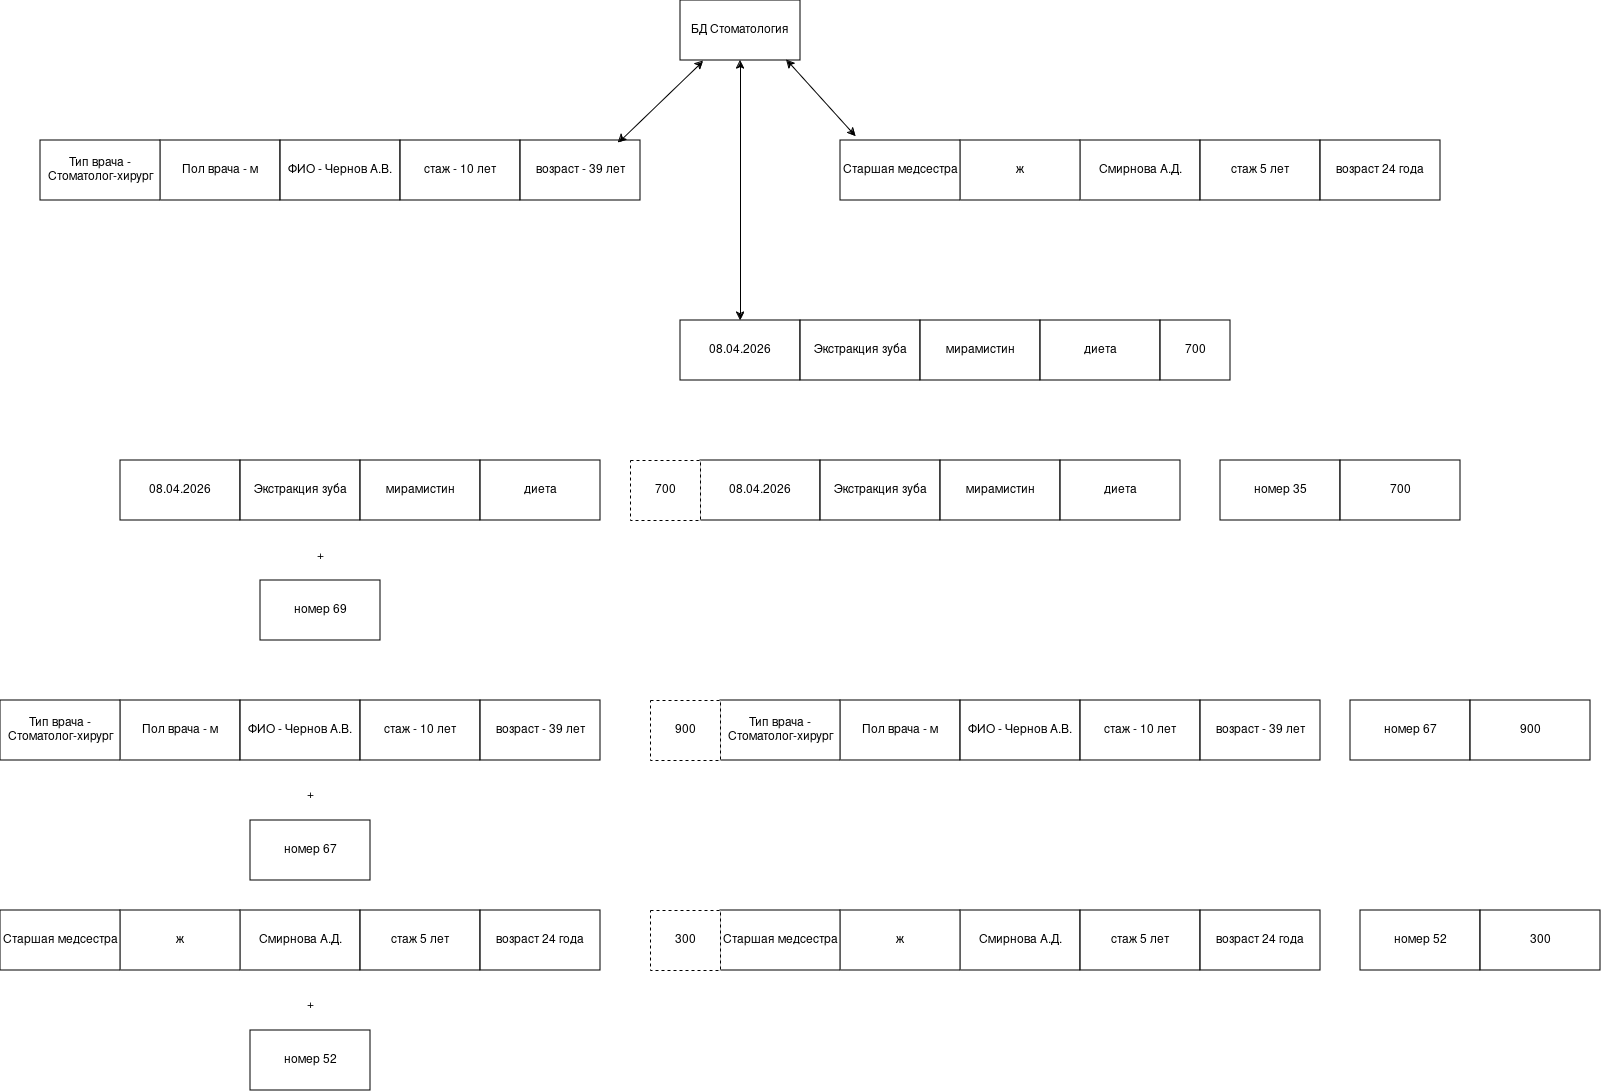

The diagram above was exported from draw.io. Its source (the exported page's mxGraphModel, read from the mxfile embedded in the PNG):
<mxGraphModel dx="2595" dy="899" grid="1" gridSize="10" guides="1" tooltips="1" connect="1" arrows="1" fold="1" page="1" pageScale="1" pageWidth="827" pageHeight="1169" math="0" shadow="0">
  <root>
    <mxCell id="0" />
    <mxCell id="1" parent="0" />
    <mxCell id="tGzQm7g1FaVMWZ4AqAkl-10" parent="1" style="rounded=0;whiteSpace=wrap;html=1;" value="Смирнова А.Д." vertex="1">
      <mxGeometry height="60" width="120" x="880" y="190" as="geometry" />
    </mxCell>
    <mxCell id="tGzQm7g1FaVMWZ4AqAkl-11" parent="1" style="rounded=0;whiteSpace=wrap;html=1;" value="ж" vertex="1">
      <mxGeometry height="60" width="120" x="760" y="190" as="geometry" />
    </mxCell>
    <mxCell id="tGzQm7g1FaVMWZ4AqAkl-12" parent="1" style="rounded=0;whiteSpace=wrap;html=1;" value="стаж 5 лет" vertex="1">
      <mxGeometry height="60" width="120" x="1000" y="190" as="geometry" />
    </mxCell>
    <mxCell id="tGzQm7g1FaVMWZ4AqAkl-21" parent="1" style="rounded=0;whiteSpace=wrap;html=1;" value="Пол врача - м" vertex="1">
      <mxGeometry height="60" width="120" x="-40" y="190" as="geometry" />
    </mxCell>
    <mxCell id="tGzQm7g1FaVMWZ4AqAkl-22" parent="1" style="rounded=0;whiteSpace=wrap;html=1;" value="ФИО - Чернов А.В." vertex="1">
      <mxGeometry height="60" width="120" x="80" y="190" as="geometry" />
    </mxCell>
    <mxCell id="wYNZ5OFiVZJL5elR8h1f-2" parent="1" style="rounded=0;whiteSpace=wrap;html=1;" value="возраст 24 года" vertex="1">
      <mxGeometry height="60" width="120" x="1120" y="190" as="geometry" />
    </mxCell>
    <mxCell id="wYNZ5OFiVZJL5elR8h1f-4" parent="1" style="rounded=0;whiteSpace=wrap;html=1;" value="стаж - 10 лет" vertex="1">
      <mxGeometry height="60" width="120" x="200" y="190" as="geometry" />
    </mxCell>
    <mxCell id="wYNZ5OFiVZJL5elR8h1f-5" parent="1" style="rounded=0;whiteSpace=wrap;html=1;" value="возраст - 39 лет" vertex="1">
      <mxGeometry height="60" width="120" x="320" y="190" as="geometry" />
    </mxCell>
    <mxCell id="wYNZ5OFiVZJL5elR8h1f-6" parent="1" style="rounded=0;whiteSpace=wrap;html=1;" value="Старшая медсестра" vertex="1">
      <mxGeometry height="60" width="120" x="640" y="190" as="geometry" />
    </mxCell>
    <mxCell id="wYNZ5OFiVZJL5elR8h1f-7" parent="1" style="rounded=0;whiteSpace=wrap;html=1;" value="Тип врача -Стоматолог-хирург" vertex="1">
      <mxGeometry height="60" width="120" x="-160" y="190" as="geometry" />
    </mxCell>
    <mxCell id="wYNZ5OFiVZJL5elR8h1f-24" parent="1" style="rounded=0;whiteSpace=wrap;html=1;" value="БД Стоматология" vertex="1">
      <mxGeometry height="60" width="120" x="480" y="50" as="geometry" />
    </mxCell>
    <mxCell id="ombuCK-qoOEZpfBJTrGa-8" edge="1" parent="1" source="wYNZ5OFiVZJL5elR8h1f-5" style="endArrow=classic;startArrow=classic;html=1;rounded=0;entryX=0.191;entryY=1.006;entryDx=0;entryDy=0;entryPerimeter=0;exitX=0.814;exitY=0.041;exitDx=0;exitDy=0;exitPerimeter=0;" target="wYNZ5OFiVZJL5elR8h1f-24" value="">
      <mxGeometry height="50" relative="1" width="50" as="geometry">
        <mxPoint x="455" y="190" as="sourcePoint" />
        <mxPoint x="505" y="140" as="targetPoint" />
      </mxGeometry>
    </mxCell>
    <mxCell id="ombuCK-qoOEZpfBJTrGa-10" edge="1" parent="1" source="wYNZ5OFiVZJL5elR8h1f-6" style="endArrow=classic;startArrow=classic;html=1;rounded=0;exitX=0.129;exitY=-0.064;exitDx=0;exitDy=0;entryX=0.884;entryY=0.989;entryDx=0;entryDy=0;entryPerimeter=0;exitPerimeter=0;" target="wYNZ5OFiVZJL5elR8h1f-24" value="">
      <mxGeometry height="50" relative="1" width="50" as="geometry">
        <mxPoint x="625" y="190" as="sourcePoint" />
        <mxPoint x="580" y="140" as="targetPoint" />
      </mxGeometry>
    </mxCell>
    <mxCell id="ombuCK-qoOEZpfBJTrGa-13" parent="1" style="rounded=0;whiteSpace=wrap;html=1;" value="08.04.2026" vertex="1">
      <mxGeometry height="60" width="120" x="480" y="370" as="geometry" />
    </mxCell>
    <mxCell id="ombuCK-qoOEZpfBJTrGa-14" parent="1" style="rounded=0;whiteSpace=wrap;html=1;" value="Экстракция зуба" vertex="1">
      <mxGeometry height="60" width="120" x="600" y="370" as="geometry" />
    </mxCell>
    <mxCell id="ombuCK-qoOEZpfBJTrGa-15" parent="1" style="rounded=0;whiteSpace=wrap;html=1;" value="мирамистин" vertex="1">
      <mxGeometry height="60" width="120" x="720" y="370" as="geometry" />
    </mxCell>
    <mxCell id="ombuCK-qoOEZpfBJTrGa-16" parent="1" style="rounded=0;whiteSpace=wrap;html=1;" value="диета" vertex="1">
      <mxGeometry height="60" width="120" x="840" y="370" as="geometry" />
    </mxCell>
    <mxCell id="ombuCK-qoOEZpfBJTrGa-17" parent="1" style="rounded=0;whiteSpace=wrap;html=1;" value="700" vertex="1">
      <mxGeometry height="60" width="70" x="960" y="370" as="geometry" />
    </mxCell>
    <mxCell id="ombuCK-qoOEZpfBJTrGa-19" edge="1" parent="1" source="ombuCK-qoOEZpfBJTrGa-13" style="endArrow=classic;startArrow=classic;html=1;rounded=0;entryX=0.5;entryY=1;entryDx=0;entryDy=0;exitX=0.5;exitY=0;exitDx=0;exitDy=0;" target="wYNZ5OFiVZJL5elR8h1f-24" value="">
      <mxGeometry height="50" relative="1" width="50" as="geometry">
        <mxPoint x="540" y="360" as="sourcePoint" />
        <mxPoint x="518" y="150" as="targetPoint" />
      </mxGeometry>
    </mxCell>
    <mxCell id="ombuCK-qoOEZpfBJTrGa-20" parent="1" style="rounded=0;whiteSpace=wrap;html=1;" value="08.04.2026" vertex="1">
      <mxGeometry height="60" width="120" x="-80" y="510" as="geometry" />
    </mxCell>
    <mxCell id="ombuCK-qoOEZpfBJTrGa-21" parent="1" style="rounded=0;whiteSpace=wrap;html=1;" value="Экстракция зуба" vertex="1">
      <mxGeometry height="60" width="120" x="40" y="510" as="geometry" />
    </mxCell>
    <mxCell id="ombuCK-qoOEZpfBJTrGa-22" parent="1" style="rounded=0;whiteSpace=wrap;html=1;" value="мирамистин" vertex="1">
      <mxGeometry height="60" width="120" x="160" y="510" as="geometry" />
    </mxCell>
    <mxCell id="ombuCK-qoOEZpfBJTrGa-23" parent="1" style="rounded=0;whiteSpace=wrap;html=1;" value="диета" vertex="1">
      <mxGeometry height="60" width="120" x="280" y="510" as="geometry" />
    </mxCell>
    <mxCell id="ombuCK-qoOEZpfBJTrGa-25" parent="1" style="rounded=0;whiteSpace=wrap;html=1;" value="08.04.2026" vertex="1">
      <mxGeometry height="60" width="120" x="500" y="510" as="geometry" />
    </mxCell>
    <mxCell id="ombuCK-qoOEZpfBJTrGa-26" parent="1" style="rounded=0;whiteSpace=wrap;html=1;" value="Экстракция зуба" vertex="1">
      <mxGeometry height="60" width="120" x="620" y="510" as="geometry" />
    </mxCell>
    <mxCell id="ombuCK-qoOEZpfBJTrGa-27" parent="1" style="rounded=0;whiteSpace=wrap;html=1;" value="мирамистин" vertex="1">
      <mxGeometry height="60" width="120" x="740" y="510" as="geometry" />
    </mxCell>
    <mxCell id="ombuCK-qoOEZpfBJTrGa-28" parent="1" style="rounded=0;whiteSpace=wrap;html=1;" value="диета" vertex="1">
      <mxGeometry height="60" width="120" x="860" y="510" as="geometry" />
    </mxCell>
    <mxCell id="ombuCK-qoOEZpfBJTrGa-29" parent="1" style="rounded=0;whiteSpace=wrap;html=1;dashed=1;" value="700" vertex="1">
      <mxGeometry height="60" width="70" x="430" y="510" as="geometry" />
    </mxCell>
    <mxCell id="ombuCK-qoOEZpfBJTrGa-35" parent="1" style="rounded=0;whiteSpace=wrap;html=1;" value="номер 69" vertex="1">
      <mxGeometry height="60" width="120" x="60" y="630" as="geometry" />
    </mxCell>
    <mxCell id="ombuCK-qoOEZpfBJTrGa-36" parent="1" style="text;html=1;whiteSpace=wrap;strokeColor=none;fillColor=none;align=center;verticalAlign=middle;rounded=0;" value="+" vertex="1">
      <mxGeometry height="30" width="60" x="90" y="591" as="geometry" />
    </mxCell>
    <mxCell id="ombuCK-qoOEZpfBJTrGa-37" parent="1" style="rounded=0;whiteSpace=wrap;html=1;" value="номер 35" vertex="1">
      <mxGeometry height="60" width="120" x="1020" y="510" as="geometry" />
    </mxCell>
    <mxCell id="ombuCK-qoOEZpfBJTrGa-38" parent="1" style="rounded=0;whiteSpace=wrap;html=1;" value="700" vertex="1">
      <mxGeometry height="60" width="120" x="1140" y="510" as="geometry" />
    </mxCell>
    <mxCell id="ombuCK-qoOEZpfBJTrGa-39" parent="1" style="rounded=0;whiteSpace=wrap;html=1;" value="Пол врача - м" vertex="1">
      <mxGeometry height="60" width="120" x="-80" y="750" as="geometry" />
    </mxCell>
    <mxCell id="ombuCK-qoOEZpfBJTrGa-40" parent="1" style="rounded=0;whiteSpace=wrap;html=1;" value="ФИО - Чернов А.В." vertex="1">
      <mxGeometry height="60" width="120" x="40" y="750" as="geometry" />
    </mxCell>
    <mxCell id="ombuCK-qoOEZpfBJTrGa-41" parent="1" style="rounded=0;whiteSpace=wrap;html=1;" value="стаж - 10 лет" vertex="1">
      <mxGeometry height="60" width="120" x="160" y="750" as="geometry" />
    </mxCell>
    <mxCell id="ombuCK-qoOEZpfBJTrGa-42" parent="1" style="rounded=0;whiteSpace=wrap;html=1;" value="возраст - 39 лет" vertex="1">
      <mxGeometry height="60" width="120" x="280" y="750" as="geometry" />
    </mxCell>
    <mxCell id="ombuCK-qoOEZpfBJTrGa-43" parent="1" style="rounded=0;whiteSpace=wrap;html=1;" value="Тип врача -Стоматолог-хирург" vertex="1">
      <mxGeometry height="60" width="120" x="-200" y="750" as="geometry" />
    </mxCell>
    <mxCell id="ombuCK-qoOEZpfBJTrGa-44" parent="1" style="text;html=1;whiteSpace=wrap;strokeColor=none;fillColor=none;align=center;verticalAlign=middle;rounded=0;" value="+" vertex="1">
      <mxGeometry height="30" width="60" x="80" y="830" as="geometry" />
    </mxCell>
    <mxCell id="ombuCK-qoOEZpfBJTrGa-45" parent="1" style="rounded=0;whiteSpace=wrap;html=1;" value="номер 67" vertex="1">
      <mxGeometry height="60" width="120" x="50" y="870" as="geometry" />
    </mxCell>
    <mxCell id="ombuCK-qoOEZpfBJTrGa-46" parent="1" style="rounded=0;whiteSpace=wrap;html=1;" value="Пол врача - м" vertex="1">
      <mxGeometry height="60" width="120" x="640" y="750" as="geometry" />
    </mxCell>
    <mxCell id="ombuCK-qoOEZpfBJTrGa-47" parent="1" style="rounded=0;whiteSpace=wrap;html=1;" value="ФИО - Чернов А.В." vertex="1">
      <mxGeometry height="60" width="120" x="760" y="750" as="geometry" />
    </mxCell>
    <mxCell id="ombuCK-qoOEZpfBJTrGa-48" parent="1" style="rounded=0;whiteSpace=wrap;html=1;" value="стаж - 10 лет" vertex="1">
      <mxGeometry height="60" width="120" x="880" y="750" as="geometry" />
    </mxCell>
    <mxCell id="ombuCK-qoOEZpfBJTrGa-49" parent="1" style="rounded=0;whiteSpace=wrap;html=1;" value="возраст - 39 лет" vertex="1">
      <mxGeometry height="60" width="120" x="1000" y="750" as="geometry" />
    </mxCell>
    <mxCell id="ombuCK-qoOEZpfBJTrGa-50" parent="1" style="rounded=0;whiteSpace=wrap;html=1;" value="Тип врача -Стоматолог-хирург" vertex="1">
      <mxGeometry height="60" width="120" x="520" y="750" as="geometry" />
    </mxCell>
    <mxCell id="ombuCK-qoOEZpfBJTrGa-51" parent="1" style="rounded=0;whiteSpace=wrap;html=1;dashed=1;" value="900" vertex="1">
      <mxGeometry height="60" width="70" x="450" y="750" as="geometry" />
    </mxCell>
    <mxCell id="ombuCK-qoOEZpfBJTrGa-52" parent="1" style="rounded=0;whiteSpace=wrap;html=1;" value="номер 67" vertex="1">
      <mxGeometry height="60" width="120" x="1150" y="750" as="geometry" />
    </mxCell>
    <mxCell id="ombuCK-qoOEZpfBJTrGa-53" parent="1" style="rounded=0;whiteSpace=wrap;html=1;" value="900" vertex="1">
      <mxGeometry height="60" width="120" x="1270" y="750" as="geometry" />
    </mxCell>
    <mxCell id="ombuCK-qoOEZpfBJTrGa-54" parent="1" style="rounded=0;whiteSpace=wrap;html=1;" value="Смирнова А.Д." vertex="1">
      <mxGeometry height="60" width="120" x="40" y="960" as="geometry" />
    </mxCell>
    <mxCell id="ombuCK-qoOEZpfBJTrGa-55" parent="1" style="rounded=0;whiteSpace=wrap;html=1;" value="ж" vertex="1">
      <mxGeometry height="60" width="120" x="-80" y="960" as="geometry" />
    </mxCell>
    <mxCell id="ombuCK-qoOEZpfBJTrGa-56" parent="1" style="rounded=0;whiteSpace=wrap;html=1;" value="стаж 5 лет" vertex="1">
      <mxGeometry height="60" width="120" x="160" y="960" as="geometry" />
    </mxCell>
    <mxCell id="ombuCK-qoOEZpfBJTrGa-57" parent="1" style="rounded=0;whiteSpace=wrap;html=1;" value="возраст 24 года" vertex="1">
      <mxGeometry height="60" width="120" x="280" y="960" as="geometry" />
    </mxCell>
    <mxCell id="ombuCK-qoOEZpfBJTrGa-58" parent="1" style="rounded=0;whiteSpace=wrap;html=1;" value="Старшая медсестра" vertex="1">
      <mxGeometry height="60" width="120" x="-200" y="960" as="geometry" />
    </mxCell>
    <mxCell id="ombuCK-qoOEZpfBJTrGa-59" parent="1" style="text;html=1;whiteSpace=wrap;strokeColor=none;fillColor=none;align=center;verticalAlign=middle;rounded=0;" value="+" vertex="1">
      <mxGeometry height="30" width="60" x="80" y="1040" as="geometry" />
    </mxCell>
    <mxCell id="ombuCK-qoOEZpfBJTrGa-60" parent="1" style="rounded=0;whiteSpace=wrap;html=1;" value="номер 52" vertex="1">
      <mxGeometry height="60" width="120" x="50" y="1080" as="geometry" />
    </mxCell>
    <mxCell id="ombuCK-qoOEZpfBJTrGa-61" parent="1" style="rounded=0;whiteSpace=wrap;html=1;" value="Смирнова А.Д." vertex="1">
      <mxGeometry height="60" width="120" x="760" y="960" as="geometry" />
    </mxCell>
    <mxCell id="ombuCK-qoOEZpfBJTrGa-62" parent="1" style="rounded=0;whiteSpace=wrap;html=1;" value="ж" vertex="1">
      <mxGeometry height="60" width="120" x="640" y="960" as="geometry" />
    </mxCell>
    <mxCell id="ombuCK-qoOEZpfBJTrGa-63" parent="1" style="rounded=0;whiteSpace=wrap;html=1;" value="стаж 5 лет" vertex="1">
      <mxGeometry height="60" width="120" x="880" y="960" as="geometry" />
    </mxCell>
    <mxCell id="ombuCK-qoOEZpfBJTrGa-64" parent="1" style="rounded=0;whiteSpace=wrap;html=1;" value="возраст 24 года" vertex="1">
      <mxGeometry height="60" width="120" x="1000" y="960" as="geometry" />
    </mxCell>
    <mxCell id="ombuCK-qoOEZpfBJTrGa-65" parent="1" style="rounded=0;whiteSpace=wrap;html=1;" value="Старшая медсестра" vertex="1">
      <mxGeometry height="60" width="120" x="520" y="960" as="geometry" />
    </mxCell>
    <mxCell id="ombuCK-qoOEZpfBJTrGa-66" parent="1" style="rounded=0;whiteSpace=wrap;html=1;dashed=1;" value="300" vertex="1">
      <mxGeometry height="60" width="70" x="450" y="960" as="geometry" />
    </mxCell>
    <mxCell id="ombuCK-qoOEZpfBJTrGa-67" parent="1" style="rounded=0;whiteSpace=wrap;html=1;" value="номер 52" vertex="1">
      <mxGeometry height="60" width="120" x="1160" y="960" as="geometry" />
    </mxCell>
    <mxCell id="ombuCK-qoOEZpfBJTrGa-68" parent="1" style="rounded=0;whiteSpace=wrap;html=1;" value="300" vertex="1">
      <mxGeometry height="60" width="120" x="1280" y="960" as="geometry" />
    </mxCell>
  </root>
</mxGraphModel>